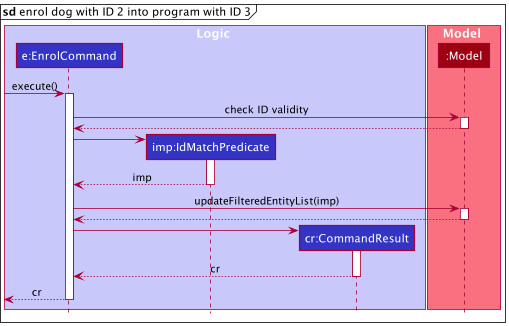

The diagram above was rendered by PlantUML. Its source (embedded in the PNG):
@startuml
!include style.puml

box Logic LOGIC_COLOR_T1

participant "e:EnrolCommand" as EnrolCommand LOGIC_COLOR
participant "imp:IdMatchPredicate" as IdMatchPredicate LOGIC_COLOR
participant "cr:CommandResult" as CommandResult LOGIC_COLOR
end box

box Model MODEL_COLOR_T1
participant ":Model" as Model MODEL_COLOR
end box

mainframe **sd** enrol dog with ID 2 into program with ID 3

[-> EnrolCommand : execute()

activate EnrolCommand

EnrolCommand -> Model : check ID validity
activate Model
Model --> EnrolCommand
deactivate Model

create IdMatchPredicate
EnrolCommand -> IdMatchPredicate
activate IdMatchPredicate
IdMatchPredicate --> EnrolCommand : imp
deactivate IdMatchPredicate

EnrolCommand -> Model : updateFilteredEntityList(imp)
activate Model
Model --> EnrolCommand
deactivate Model

create CommandResult
EnrolCommand -> CommandResult
activate CommandResult
CommandResult --> EnrolCommand : cr
deactivate CommandResult

[<-- EnrolCommand : cr
deactivate EnrolCommand

@enduml